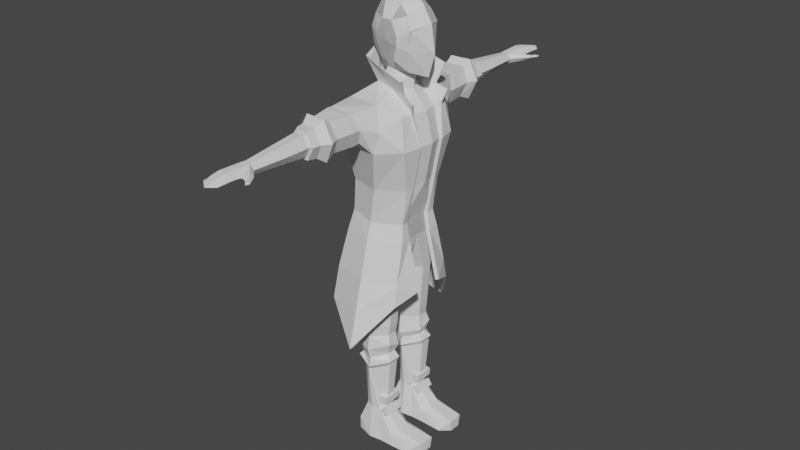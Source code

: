# Source: Protag-in-prog.blend  (saved by Blender 3.3.6; exported with 4.5.12 LTS)
import bpy
from mathutils import Matrix  # noqa: F401  (used for matrix-valued properties, if any)

bpy.ops.wm.read_factory_settings(use_empty=True)
scene = bpy.context.scene
scene.name = 'Scene'

# ---- collections
col_collection = bpy.data.collections.new('Collection'); scene.collection.children.link(col_collection)

# ---- materials (node trees are filled in below, after node groups)
mat_material = bpy.data.materials.new('Material')
mat_material.alpha_threshold = 0.0
mat_material.use_transparent_shadow = False
mat_material.roughness = 0.5
mat_material.line_color = (0.0, 0.0, 0.0, 1.0)

# ---- material node trees
mat_material.use_nodes = True; mat_material.node_tree.nodes.clear()
_N = mat_material.node_tree.nodes; _L = mat_material.node_tree.links
n0 = _N.new('ShaderNodeOutputMaterial'); n0.name = 'Material Output'; n0.location = (300, 300)
n1 = _N.new('ShaderNodeBsdfPrincipled'); n1.name = 'Principled BSDF'; n1.location = (10, 300)
n1.distribution = 'GGX'
n1.subsurface_method = 'RANDOM_WALK_SKIN'
n1.inputs[3].default_value = 1.45
n1.inputs[27].default_value = (0.0, 0.0, 0.0, 1.0)
n1.inputs[28].default_value = 1.0
_L.new(n1.outputs[0], n0.inputs[0])
n0.is_active_output = True

# ---- world
world_world = bpy.data.worlds.new('World'); scene.world = world_world
world_world.use_nodes = True; world_world.node_tree.nodes.clear()
_N = world_world.node_tree.nodes; _L = world_world.node_tree.links
n0 = _N.new('ShaderNodeOutputWorld'); n0.name = 'World Output'; n0.location = (300, 300)
n1 = _N.new('ShaderNodeBackground'); n1.name = 'Background'; n1.location = (10, 300)
n1.inputs[0].default_value = (0.05088, 0.05088, 0.05088, 1.0)
_L.new(n1.outputs[0], n0.inputs[0])
n0.is_active_output = True
world_world.color = (0.05088, 0.05088, 0.05088)
world_world.use_sun_shadow = False
world_world.sun_shadow_jitter_overblur = 0.0

# ---- meshes
me_cube = bpy.data.meshes.new('Cube')
me_cube.from_pydata([(0.6156, 0.799, 1.272), (0.4608, 0.5671, -1.744), (0.6156, -0.799, 1.272), (0.4608, -0.5671, -1.744), (-0.6763, 1.003, 1.512), (-0.8319, 0.757, -1.648), (-0.6763, -1.003, 1.512), (-0.8319, -0.757, -1.648), (-0.9318, 0.0, -1.648), (0.7985, 0.0, 1.272), (-0.8415, 0.0, 1.512), (0.4608, 0.0, -1.744), (0.7688, 0.8786, 0.456), (0.6011, 0.5687, -0.7189), (-0.7817, -0.7508, -0.7511), (-0.8385, -1.132, 0.4574), (0.7688, -0.8786, 0.456), (0.6011, -0.5687, -0.7189), (-0.8385, 1.132, 0.4574), (-0.7817, 0.7508, -0.7511), (1.008, 0.0, 0.4574), (0.7876, 0.0, -0.6434), (-1.004, 0.0, 0.4574), (-0.876, 0.0, -0.6589), (-0.1931, 0.9253, -1.744), (0.1979, -1.194, 1.558), (-0.1931, -0.9253, -1.744), (0.1979, 1.194, 1.558), (-0.03298, 0.9695, -0.7365), (0.2399, 1.328, 0.4521), (-0.03298, -0.9695, -0.7365), (0.2399, -1.328, 0.4521), (-0.01384, -1.604, 0.8049), (-0.03347, -1.901, 1.464), (-0.5793, -1.837, 1.501), (-0.5424, -1.618, 0.8062), (-0.5424, 1.618, 0.8062), (-0.5793, 1.837, 1.501), (-0.03347, 1.901, 1.464), (-0.01384, 1.604, 0.8049), (0.07815, 1.754, 1.137), (0.3355, 1.265, 0.9682), (-0.8385, 1.067, 1.009), (-0.6552, 1.731, 1.166), (-0.3766, 3.282, 0.8787), (-0.5983, 3.243, 1.166), (-0.4183, 3.206, 1.434), (-0.1699, 3.269, 1.426), (-0.007908, 3.289, 1.152), (-0.1623, 3.263, 0.8738), (-0.4018, 4.978, 0.9692), (-0.5564, 4.962, 1.129), (-0.4149, 4.973, 1.253), (-0.2376, 4.964, 1.247), (-0.1218, 4.956, 1.113), (-0.2284, 4.953, 0.9648), (-0.6151, 2.943, 1.163), (-0.3985, 2.953, 0.8508), (-0.4382, 2.928, 1.448), (-0.1294, 2.961, 1.444), (0.01203, 2.958, 1.148), (-0.1185, 2.935, 0.845), (-0.6046, 4.074, 1.151), (-0.4018, 4.122, 0.9199), (-0.4358, 4.029, 1.355), (-0.1945, 4.161, 1.348), (-0.03733, 4.13, 1.135), (-0.1866, 4.099, 0.9153), (-0.3903, 3.481, 0.8785), (-0.6125, 3.438, 1.163), (-0.4369, 3.398, 1.426), (-0.1636, 3.482, 1.419), (0.0004302, 3.489, 1.148), (-0.1603, 3.461, 0.8734), (-0.5332, 1.863, 0.8), (-0.6606, 1.951, 1.166), (-0.5721, 2.032, 1.507), (-0.04814, 2.091, 1.476), (0.07132, 1.973, 1.139), (-0.03006, 1.849, 0.7976), (-1.064, 0.0, -2.252), (-0.953, -0.8886, -2.252), (-0.19, 1.086, -2.252), (-0.953, 0.8886, -2.252), (-0.19, -1.086, -2.252), (0.5348, -0.6657, -2.252), (0.5348, 0.0, -2.252), (0.5348, 0.6657, -2.252), (-0.2434, 0.0, -2.917), (-0.1535, 1.22, -3.486), (-0.7573, 1.004, -3.3), (0.3762, 0.4699, -3.486), (0.3762, 0.7814, -3.486), (-0.8206, 0.4699, -3.3), (-0.1954, 0.1157, -3.504), (-0.1493, 1.229, -4.703), (-0.5875, 1.014, -4.703), (0.2561, 0.4842, -4.849), (0.2561, 0.7931, -4.849), (-0.6503, 0.4842, -4.849), (-0.1908, 0.133, -4.867), (-0.151, 1.18, -5.123), (-0.5477, 0.986, -5.123), (0.2159, 0.5063, -5.135), (0.2159, 0.7859, -5.135), (-0.6045, 0.5063, -5.135), (-0.1886, 0.1884, -5.151), (-0.1446, 1.253, -5.517), (-0.623, 1.05, -5.487), (0.2974, 0.4711, -5.547), (0.2974, 0.8708, -5.393), (-0.6915, 0.4711, -5.654), (-0.1899, 0.1229, -5.657), (-0.2221, 1.137, -6.201), (-0.6256, 0.7726, -6.059), (0.2845, 0.5746, -6.062), (0.2696, 0.8307, -6.058), (-0.6238, 0.6431, -6.06), (-0.2085, 0.2772, -6.197), (-0.6321, 1.042, -5.935), (-0.1409, 1.204, -6.081), (0.3414, 0.8872, -5.902), (-0.6959, 0.5033, -5.935), (-0.183, 0.1907, -6.104), (0.3414, 0.5033, -5.902), (-0.1486, 1.161, -5.841), (-0.5737, 0.5293, -5.841), (0.195, 0.5293, -5.734), (-0.5204, 0.9791, -5.841), (0.195, 0.7915, -5.734), (-0.1838, 0.2313, -5.856), (-0.08372, -0.5268, 2.562), (-0.08429, -0.6139, 3.596), (-0.08372, 0.5268, 2.562), (-0.08429, 0.6139, 3.596), (0.1865, -0.5245, 2.562), (0.1865, -0.6143, 3.595), (0.1865, 0.5245, 2.562), (0.1865, 0.6143, 3.595), (-0.283, 0.3812, 2.465), (-0.4894, 0.0, 2.381), (-0.283, -0.3812, 2.465), (-0.4608, -0.4183, 3.624), (-0.5981, 0.0, 3.86), (-0.4608, 0.4183, 3.624), (0.4829, -0.3059, 2.267), (0.8496, 0.0, 2.144), (0.4829, 0.3059, 2.267), (0.5548, 0.4423, 3.716), (0.6588, 0.0, 3.951), (0.5548, -0.4423, 3.716), (-0.2371, -0.643, 2.97), (-0.2483, -0.6384, 3.211), (-0.2483, 0.6384, 3.211), (-0.2371, 0.643, 2.97), (0.3487, 0.6245, 3.224), (0.3393, 0.6222, 2.97), (0.3487, -0.6245, 3.224), (0.3393, -0.6222, 2.97), (0.6895, 0.5294, 3.392), (0.5795, 0.4999, 2.867), (0.9273, 0.0197, 3.498), (1.039, 0.0, 2.764), (0.6895, -0.49, 3.392), (0.5795, -0.4999, 2.867), (-0.6031, -0.4039, 3.252), (-0.5397, -0.3998, 2.826), (-0.8012, 0.0, 3.388), (-0.7285, 0.0, 2.757), (-0.6031, 0.4039, 3.252), (-0.5397, 0.3998, 2.826), (-0.1645, 0.4014, 3.97), (0.3054, 0.4013, 3.956), (-0.2088, 0.0, 4.126), (0.3076, 0.0, 4.125), (-0.1645, -0.4014, 3.97), (0.3054, -0.4013, 3.956), (0.06314, 0.3507, 2.282), (-0.1881, 0.2994, 2.289), (0.4059, 0.0, 2.142), (-0.4307, 0.0, 2.073), (0.06314, -0.3507, 2.282), (-0.1881, -0.2994, 2.289), (0.05114, -0.6673, 3.097), (0.05114, 0.6673, 3.097), (0.1185, 0.4627, 1.852), (-0.29, 0.4431, 1.847), (0.396, 0.0, 1.751), (-0.5727, 0.0, 1.713), (0.1185, -0.4627, 1.852), (-0.29, -0.4431, 1.847)], [], [(41, 40, 38, 27), (22, 42, 18), (8, 5, 83, 80), (20, 9, 2, 16), (29, 41, 12), (12, 0, 9, 20), (1, 11, 86, 87), (7, 14, 23, 8), (14, 15, 22, 23), (1, 13, 21, 11), (13, 12, 20, 21), (24, 28, 13, 1), (28, 29, 12, 13), (11, 21, 17, 3), (21, 20, 16, 17), (8, 23, 19, 5), (23, 22, 18, 19), (26, 30, 14, 7), (30, 31, 15, 14), (17, 16, 31, 30), (3, 17, 30, 26), (19, 18, 29, 28), (5, 19, 28, 24), (7, 8, 80, 81), (24, 1, 87, 82), (6, 34, 33, 25), (31, 32, 35, 15), (50, 51, 52, 53, 54, 55), (4, 37, 43, 42), (27, 38, 37, 4), (29, 39, 40, 41), (18, 36, 39, 29), (42, 43, 36, 18), (12, 41, 0), (0, 41, 27), (42, 22, 10), (10, 4, 42), (56, 45, 44, 57), (58, 46, 45, 56), (59, 47, 46, 58), (60, 48, 47, 59), (61, 49, 48, 60), (57, 44, 49, 61), (62, 51, 50, 63), (64, 52, 51, 62), (65, 53, 52, 64), (66, 54, 53, 65), (67, 55, 54, 66), (63, 50, 55, 67), (74, 57, 61, 79), (79, 61, 60, 78), (78, 60, 59, 77), (77, 59, 58, 76), (76, 58, 56, 75), (75, 56, 57, 74), (68, 63, 67, 73), (73, 67, 66, 72), (72, 66, 65, 71), (71, 65, 64, 70), (70, 64, 62, 69), (69, 62, 63, 68), (45, 69, 68, 44), (46, 70, 69, 45), (47, 71, 70, 46), (48, 72, 71, 47), (49, 73, 72, 48), (44, 68, 73, 49), (43, 75, 74, 36), (37, 76, 75, 43), (38, 77, 76, 37), (40, 78, 77, 38), (39, 79, 78, 40), (36, 74, 79, 39), (86, 88, 94, 91), (80, 83, 90, 93), (5, 24, 82, 83), (3, 26, 84, 85), (11, 3, 85, 86), (26, 7, 81, 84), (88, 80, 93, 94), (83, 82, 89, 90), (92, 91, 97, 98), (94, 93, 99, 100), (91, 94, 100, 97), (90, 89, 95, 96), (82, 87, 92, 89), (87, 86, 91, 92), (97, 100, 106, 103), (96, 95, 101, 102), (99, 96, 102, 105), (95, 98, 104, 101), (89, 92, 98, 95), (93, 90, 96, 99), (101, 104, 110, 107), (104, 103, 109, 110), (106, 105, 111, 112), (103, 106, 112, 109), (100, 99, 105, 106), (98, 97, 103, 104), (124, 123, 118, 115), (119, 120, 113, 114), (122, 119, 114, 117), (120, 121, 116, 113), (105, 102, 108, 111), (102, 101, 107, 108), (113, 116, 118), (114, 118, 117), (118, 114, 113), (118, 116, 115), (123, 122, 117, 118), (121, 124, 115, 116), (129, 127, 124, 121), (130, 126, 122, 123), (125, 129, 121, 120), (126, 128, 119, 122), (128, 125, 120, 119), (127, 130, 123, 124), (109, 112, 130, 127), (108, 107, 125, 128), (111, 108, 128, 126), (107, 110, 129, 125), (112, 111, 126, 130), (110, 109, 127, 129), (169, 144, 134, 153), (184, 138, 155), (163, 150, 136, 157), (183, 132, 152), (181, 145, 135), (175, 142, 132), (134, 144, 171), (171, 144, 143, 173), (173, 143, 142, 175), (137, 147, 177), (177, 147, 146, 179), (179, 146, 145, 181), (155, 138, 148, 159), (159, 148, 149, 161), (161, 149, 150, 163), (152, 132, 142, 165), (165, 142, 143, 167), (167, 143, 144, 169), (140, 168, 170, 139), (168, 167, 169, 170), (141, 166, 168, 140), (166, 165, 167, 168), (131, 151, 166, 141), (151, 152, 165, 166), (146, 162, 164, 145), (162, 161, 163, 164), (147, 160, 162, 146), (160, 159, 161, 162), (137, 156, 160, 147), (156, 155, 159, 160), (131, 183, 151), (183, 152, 151), (145, 164, 158, 135), (164, 163, 157, 158), (137, 184, 156), (184, 155, 156), (139, 170, 154, 133), (170, 169, 153, 154), (154, 153, 184), (133, 154, 184), (133, 184, 137), (158, 157, 183), (135, 158, 183), (135, 183, 131), (140, 180, 182, 141), (182, 180, 188, 190), (139, 178, 180, 140), (180, 178, 186, 188), (133, 178, 139), (133, 137, 177, 178), (149, 174, 176, 150), (174, 173, 175, 176), (148, 172, 174, 149), (172, 171, 173, 174), (138, 172, 148), (138, 134, 171, 172), (150, 176, 136), (176, 175, 132, 136), (141, 182, 131), (182, 181, 135, 131), (157, 136, 183), (183, 136, 132), (153, 134, 184), (184, 134, 138), (188, 186, 4, 10), (177, 179, 187, 185), (181, 182, 190, 189), (179, 181, 189, 187), (178, 177, 185, 186), (185, 187, 9, 0), (187, 189, 2, 9), (189, 25, 2), (6, 190, 188, 10), (25, 189, 190, 6), (186, 185, 27, 4), (27, 185, 0)])
_uv = me_cube.uv_layers.new(name='UVMap')
_uv.uv.foreach_set('vector', [0.5806, 0.375, 0.5836, 0.375, 0.625, 0.375, 0.625, 0.375, 0.5417, 0.125, 0.5834, 0.25, 0.5417, 0.25, 0.375, 0.125, 0.375, 0.25, 0.375, 0.25, 0.375, 0.125, 0.5417, 0.625, 0.625, 0.625, 0.625, 0.75, 0.5417, 0.75, 0.5417, 0.375, 0.5806, 0.375, 0.5417, 0.5, 0.5417, 0.5, 0.625, 0.5, 0.625, 0.625, 0.5417, 0.625, 0.375, 0.5, 0.375, 0.625, 0.375, 0.625, 0.375, 0.5, 0.375, 0.0, 0.4583, 0.0, 0.4583, 0.125, 0.375, 0.125, 0.4583, 0.0, 0.5417, 0.0, 0.5417, 0.125, 0.4583, 0.125, 0.375, 0.5, 0.4583, 0.5, 0.4583, 0.625, 0.375, 0.625, 0.4583, 0.5, 0.5417, 0.5, 0.5417, 0.625, 0.4583, 0.625, 0.375, 0.375, 0.4583, 0.375, 0.4583, 0.5, 0.375, 0.5, 0.4583, 0.375, 0.5417, 0.375, 0.5417, 0.5, 0.4583, 0.5, 0.375, 0.625, 0.4583, 0.625, 0.4583, 0.75, 0.375, 0.75, 0.4583, 0.625, 0.5417, 0.625, 0.5417, 0.75, 0.4583, 0.75, 0.375, 0.125, 0.4583, 0.125, 0.4583, 0.25, 0.375, 0.25, 0.4583, 0.125, 0.5417, 0.125, 0.5417, 0.25, 0.4583, 0.25, 0.375, 0.875, 0.4583, 0.875, 0.4583, 1.0, 0.375, 1.0, 0.4583, 0.875, 0.5417, 0.875, 0.5417, 1.0, 0.4583, 1.0, 0.4583, 0.75, 0.5417, 0.75, 0.5417, 0.875, 0.4583, 0.875, 0.375, 0.75, 0.4583, 0.75, 0.4583, 0.875, 0.375, 0.875, 0.4583, 0.25, 0.5417, 0.25, 0.5417, 0.375, 0.4583, 0.375, 0.375, 0.25, 0.4583, 0.25, 0.4583, 0.375, 0.375, 0.375, 0.375, 0.0, 0.375, 0.125, 0.375, 0.125, 0.375, 0.0, 0.375, 0.375, 0.375, 0.5, 0.375, 0.5, 0.375, 0.375, 0.625, 1.0, 0.625, 1.0, 0.625, 0.875, 0.625, 0.875, 0.5417, 0.875, 0.5417, 0.875, 0.5417, 1.0, 0.5417, 1.0, 0.5417, 0.25, 0.5848, 0.25, 0.625, 0.25, 0.625, 0.375, 0.5836, 0.375, 0.5417, 0.375, 0.625, 0.25, 0.625, 0.25, 0.5848, 0.25, 0.5834, 0.25, 0.625, 0.375, 0.625, 0.375, 0.625, 0.25, 0.625, 0.25, 0.5417, 0.375, 0.5417, 0.375, 0.5836, 0.375, 0.5806, 0.375, 0.5417, 0.25, 0.5417, 0.25, 0.5417, 0.375, 0.5417, 0.375, 0.5834, 0.25, 0.5848, 0.25, 0.5417, 0.25, 0.5417, 0.25, 0.5417, 0.5, 0.5806, 0.375, 0.625, 0.5, 0.625, 0.5, 0.5806, 0.375, 0.625, 0.375, 0.5834, 0.25, 0.5417, 0.125, 0.625, 0.125, 0.625, 0.125, 0.625, 0.25, 0.5834, 0.25, 0.5848, 0.25, 0.5848, 0.25, 0.5417, 0.25, 0.5417, 0.25, 0.625, 0.25, 0.625, 0.25, 0.5848, 0.25, 0.5848, 0.25, 0.625, 0.375, 0.625, 0.375, 0.625, 0.25, 0.625, 0.25, 0.5836, 0.375, 0.5836, 0.375, 0.625, 0.375, 0.625, 0.375, 0.5417, 0.375, 0.5417, 0.375, 0.5836, 0.375, 0.5836, 0.375, 0.5417, 0.25, 0.5417, 0.25, 0.5417, 0.375, 0.5417, 0.375, 0.5848, 0.25, 0.5848, 0.25, 0.5417, 0.25, 0.5417, 0.25, 0.625, 0.25, 0.625, 0.25, 0.5848, 0.25, 0.5848, 0.25, 0.625, 0.375, 0.625, 0.375, 0.625, 0.25, 0.625, 0.25, 0.5836, 0.375, 0.5836, 0.375, 0.625, 0.375, 0.625, 0.375, 0.5417, 0.375, 0.5417, 0.375, 0.5836, 0.375, 0.5836, 0.375, 0.5417, 0.25, 0.5417, 0.25, 0.5417, 0.375, 0.5417, 0.375, 0.5417, 0.25, 0.5417, 0.25, 0.5417, 0.375, 0.5417, 0.375, 0.5417, 0.375, 0.5417, 0.375, 0.5836, 0.375, 0.5836, 0.375, 0.5836, 0.375, 0.5836, 0.375, 0.625, 0.375, 0.625, 0.375, 0.625, 0.375, 0.625, 0.375, 0.625, 0.25, 0.625, 0.25, 0.625, 0.25, 0.625, 0.25, 0.5848, 0.25, 0.5848, 0.25, 0.5848, 0.25, 0.5848, 0.25, 0.5417, 0.25, 0.5417, 0.25, 0.5417, 0.25, 0.5417, 0.25, 0.5417, 0.375, 0.5417, 0.375, 0.5417, 0.375, 0.5417, 0.375, 0.5836, 0.375, 0.5836, 0.375, 0.5836, 0.375, 0.5836, 0.375, 0.625, 0.375, 0.625, 0.375, 0.625, 0.375, 0.625, 0.375, 0.625, 0.25, 0.625, 0.25, 0.625, 0.25, 0.625, 0.25, 0.5848, 0.25, 0.5848, 0.25, 0.5848, 0.25, 0.5848, 0.25, 0.5417, 0.25, 0.5417, 0.25, 0.5848, 0.25, 0.5848, 0.25, 0.5417, 0.25, 0.5417, 0.25, 0.625, 0.25, 0.625, 0.25, 0.5848, 0.25, 0.5848, 0.25, 0.625, 0.375, 0.625, 0.375, 0.625, 0.25, 0.625, 0.25, 0.5836, 0.375, 0.5836, 0.375, 0.625, 0.375, 0.625, 0.375, 0.5417, 0.375, 0.5417, 0.375, 0.5836, 0.375, 0.5836, 0.375, 0.5417, 0.25, 0.5417, 0.25, 0.5417, 0.375, 0.5417, 0.375, 0.5848, 0.25, 0.5848, 0.25, 0.5417, 0.25, 0.5417, 0.25, 0.625, 0.25, 0.625, 0.25, 0.5848, 0.25, 0.5848, 0.25, 0.625, 0.375, 0.625, 0.375, 0.625, 0.25, 0.625, 0.25, 0.5836, 0.375, 0.5836, 0.375, 0.625, 0.375, 0.625, 0.375, 0.5417, 0.375, 0.5417, 0.375, 0.5836, 0.375, 0.5836, 0.375, 0.5417, 0.25, 0.5417, 0.25, 0.5417, 0.375, 0.5417, 0.375, 0.375, 0.625, 0.25, 0.625, 0.25, 0.625, 0.375, 0.625, 0.375, 0.125, 0.375, 0.25, 0.375, 0.25, 0.375, 0.125, 0.375, 0.25, 0.375, 0.375, 0.375, 0.375, 0.375, 0.25, 0.375, 0.75, 0.375, 0.875, 0.375, 0.875, 0.375, 0.75, 0.375, 0.625, 0.375, 0.75, 0.375, 0.75, 0.375, 0.625, 0.375, 0.875, 0.375, 1.0, 0.375, 1.0, 0.375, 0.875, 0.25, 0.625, 0.125, 0.625, 0.125, 0.625, 0.25, 0.625, 0.375, 0.25, 0.375, 0.375, 0.375, 0.375, 0.375, 0.25, 0.375, 0.5, 0.375, 0.625, 0.375, 0.625, 0.375, 0.5, 0.25, 0.625, 0.125, 0.625, 0.125, 0.625, 0.25, 0.625, 0.375, 0.625, 0.25, 0.625, 0.25, 0.625, 0.375, 0.625, 0.375, 0.25, 0.375, 0.375, 0.375, 0.375, 0.375, 0.25, 0.375, 0.375, 0.375, 0.5, 0.375, 0.5, 0.375, 0.375, 0.375, 0.5, 0.375, 0.625, 0.375, 0.625, 0.375, 0.5, 0.375, 0.625, 0.25, 0.625, 0.25, 0.625, 0.375, 0.625, 0.375, 0.25, 0.375, 0.375, 0.375, 0.375, 0.375, 0.25, 0.375, 0.125, 0.375, 0.25, 0.375, 0.25, 0.375, 0.125, 0.375, 0.375, 0.375, 0.5, 0.375, 0.5, 0.375, 0.375, 0.375, 0.375, 0.375, 0.5, 0.375, 0.5, 0.375, 0.375, 0.375, 0.125, 0.375, 0.25, 0.375, 0.25, 0.375, 0.125, 0.375, 0.375, 0.375, 0.5, 0.375, 0.5, 0.375, 0.375, 0.375, 0.5, 0.375, 0.625, 0.375, 0.625, 0.375, 0.5, 0.25, 0.625, 0.125, 0.625, 0.125, 0.625, 0.25, 0.625, 0.375, 0.625, 0.25, 0.625, 0.25, 0.625, 0.375, 0.625, 0.25, 0.625, 0.125, 0.625, 0.125, 0.625, 0.25, 0.625, 0.375, 0.5, 0.375, 0.625, 0.375, 0.625, 0.375, 0.5, 0.375, 0.625, 0.25, 0.625, 0.25, 0.625, 0.375, 0.625, 0.375, 0.25, 0.375, 0.375, 0.375, 0.375, 0.375, 0.25, 0.375, 0.125, 0.375, 0.25, 0.375, 0.25, 0.375, 0.125, 0.375, 0.375, 0.375, 0.5, 0.375, 0.5, 0.375, 0.375, 0.375, 0.125, 0.375, 0.25, 0.375, 0.25, 0.375, 0.125, 0.375, 0.25, 0.375, 0.375, 0.375, 0.375, 0.375, 0.25, 0.25, 0.5, 0.375, 0.5, 0.25, 0.625, 0.125, 0.5, 0.25, 0.625, 0.125, 0.625, 0.25, 0.625, 0.125, 0.5, 0.25, 0.5, 0.25, 0.625, 0.375, 0.5, 0.375, 0.625, 0.25, 0.625, 0.125, 0.625, 0.125, 0.625, 0.25, 0.625, 0.375, 0.5, 0.375, 0.625, 0.375, 0.625, 0.375, 0.5, 0.375, 0.5, 0.375, 0.625, 0.375, 0.625, 0.375, 0.5, 0.25, 0.625, 0.125, 0.625, 0.125, 0.625, 0.25, 0.625, 0.375, 0.375, 0.375, 0.5, 0.375, 0.5, 0.375, 0.375, 0.375, 0.125, 0.375, 0.25, 0.375, 0.25, 0.375, 0.125, 0.375, 0.25, 0.375, 0.375, 0.375, 0.375, 0.375, 0.25, 0.375, 0.625, 0.25, 0.625, 0.25, 0.625, 0.375, 0.625, 0.375, 0.625, 0.25, 0.625, 0.25, 0.625, 0.375, 0.625, 0.375, 0.25, 0.375, 0.375, 0.375, 0.375, 0.375, 0.25, 0.375, 0.125, 0.375, 0.25, 0.375, 0.25, 0.375, 0.125, 0.375, 0.375, 0.375, 0.5, 0.375, 0.5, 0.375, 0.375, 0.25, 0.625, 0.125, 0.625, 0.125, 0.625, 0.25, 0.625, 0.375, 0.5, 0.375, 0.625, 0.375, 0.625, 0.375, 0.5, 0.5417, 0.1875, 0.625, 0.1875, 0.625, 0.25, 0.5417, 0.25, 0.5417, 0.4167, 0.625, 0.5, 0.5417, 0.5, 0.5417, 0.6875, 0.625, 0.6875, 0.625, 0.75, 0.5417, 0.75, 0.5417, 0.9167, 0.625, 1.0, 0.5417, 1.0, 0.2917, 0.6875, 0.375, 0.6875, 0.2917, 0.75, 0.7917, 0.6875, 0.875, 0.6875, 0.7917, 0.75, 0.875, 0.5, 0.875, 0.5625, 0.7917, 0.5625, 0.7917, 0.5625, 0.875, 0.5625, 0.875, 0.625, 0.7917, 0.625, 0.7917, 0.625, 0.875, 0.625, 0.875, 0.6875, 0.7917, 0.6875, 0.375, 0.5, 0.375, 0.5625, 0.2917, 0.5625, 0.2917, 0.5625, 0.375, 0.5625, 0.375, 0.625, 0.2917, 0.625, 0.2917, 0.625, 0.375, 0.625, 0.375, 0.6875, 0.2917, 0.6875, 0.5417, 0.5, 0.625, 0.5, 0.625, 0.5625, 0.5417, 0.5625, 0.5417, 0.5625, 0.625, 0.5625, 0.625, 0.625, 0.5417, 0.625, 0.5417, 0.625, 0.625, 0.625, 0.625, 0.6875, 0.5417, 0.6875, 0.5417, 0.0, 0.625, 0.0, 0.625, 0.0625, 0.5417, 0.0625, 0.5417, 0.0625, 0.625, 0.0625, 0.625, 0.125, 0.5417, 0.125, 0.5417, 0.125, 0.625, 0.125, 0.625, 0.1875, 0.5417, 0.1875, 0.375, 0.125, 0.4583, 0.125, 0.4583, 0.1875, 0.375, 0.1875, 0.4583, 0.125, 0.5417, 0.125, 0.5417, 0.1875, 0.4583, 0.1875, 0.375, 0.0625, 0.4583, 0.0625, 0.4583, 0.125, 0.375, 0.125, 0.4583, 0.0625, 0.5417, 0.0625, 0.5417, 0.125, 0.4583, 0.125, 0.375, 0.0, 0.4583, 0.0, 0.4583, 0.0625, 0.375, 0.0625, 0.4583, 0.0, 0.5417, 0.0, 0.5417, 0.0625, 0.4583, 0.0625, 0.375, 0.625, 0.4583, 0.625, 0.4583, 0.6875, 0.375, 0.6875, 0.4583, 0.625, 0.5417, 0.625, 0.5417, 0.6875, 0.4583, 0.6875, 0.375, 0.5625, 0.4583, 0.5625, 0.4583, 0.625, 0.375, 0.625, 0.4583, 0.5625, 0.5417, 0.5625, 0.5417, 0.625, 0.4583, 0.625, 0.375, 0.5, 0.4583, 0.5, 0.4583, 0.5625, 0.375, 0.5625, 0.4583, 0.5, 0.5417, 0.5, 0.5417, 0.5625, 0.4583, 0.5625, 0.375, 0.9167, 0.4583, 0.9167, 0.4583, 1.0, 0.5417, 0.9167, 0.5417, 1.0, 0.4583, 1.0, 0.375, 0.6875, 0.4583, 0.6875, 0.4583, 0.75, 0.375, 0.75, 0.4583, 0.6875, 0.5417, 0.6875, 0.5417, 0.75, 0.4583, 0.75, 0.375, 0.4167, 0.4583, 0.4167, 0.4583, 0.5, 0.5417, 0.4167, 0.5417, 0.5, 0.4583, 0.5, 0.375, 0.1875, 0.4583, 0.1875, 0.4583, 0.25, 0.375, 0.25, 0.4583, 0.1875, 0.5417, 0.1875, 0.5417, 0.25, 0.4583, 0.25, 0.4583, 0.25, 0.5417, 0.25, 0.4583, 0.3333, 0.375, 0.25, 0.4583, 0.25, 0.4583, 0.3333, 0.375, 0.3333, 0.4583, 0.4167, 0.375, 0.4167, 0.4583, 0.75, 0.5417, 0.75, 0.4583, 0.8333, 0.375, 0.75, 0.4583, 0.75, 0.4583, 0.8333, 0.375, 0.8333, 0.4583, 0.9167, 0.375, 0.9167, 0.125, 0.625, 0.2083, 0.625, 0.2083, 0.6875, 0.125, 0.6875, 0.2083, 0.6875, 0.2083, 0.625, 0.2083, 0.625, 0.2083, 0.6875, 0.125, 0.5625, 0.2083, 0.5625, 0.2083, 0.625, 0.125, 0.625, 0.2083, 0.625, 0.2083, 0.5625, 0.2083, 0.5625, 0.2083, 0.625, 0.2083, 0.5, 0.2083, 0.5625, 0.125, 0.5625, 0.2083, 0.5, 0.2917, 0.5, 0.2917, 0.5625, 0.2083, 0.5625, 0.625, 0.625, 0.7083, 0.625, 0.7083, 0.6875, 0.625, 0.6875, 0.7083, 0.625, 0.7917, 0.625, 0.7917, 0.6875, 0.7083, 0.6875, 0.625, 0.5625, 0.7083, 0.5625, 0.7083, 0.625, 0.625, 0.625, 0.7083, 0.5625, 0.7917, 0.5625, 0.7917, 0.625, 0.7083, 0.625, 0.7083, 0.5, 0.7083, 0.5625, 0.625, 0.5625, 0.7083, 0.5, 0.7917, 0.5, 0.7917, 0.5625, 0.7083, 0.5625, 0.625, 0.6875, 0.7083, 0.6875, 0.625, 0.75, 0.7083, 0.6875, 0.7917, 0.6875, 0.7917, 0.75, 0.7083, 0.75, 0.125, 0.6875, 0.2083, 0.6875, 0.125, 0.75, 0.2083, 0.6875, 0.2917, 0.6875, 0.2917, 0.75, 0.2083, 0.75, 0.5417, 0.75, 0.625, 0.8333, 0.5417, 0.8333, 0.5417, 0.8333, 0.625, 0.8333, 0.625, 0.9167, 0.5417, 0.25, 0.625, 0.3333, 0.5417, 0.3333, 0.5417, 0.3333, 0.625, 0.3333, 0.625, 0.4167, 0.2083, 0.625, 0.2083, 0.5625, 0.2083, 0.5937, 0.2083, 0.625, 0.2917, 0.5625, 0.2917, 0.625, 0.2917, 0.625, 0.2917, 0.5625, 0.2917, 0.6875, 0.2083, 0.6875, 0.2083, 0.6875, 0.2917, 0.6875, 0.2917, 0.625, 0.2917, 0.6875, 0.2917, 0.6875, 0.2917, 0.625, 0.2083, 0.5625, 0.2917, 0.5625, 0.2917, 0.5625, 0.2083, 0.5625, 0.2917, 0.5625, 0.2917, 0.625, 0.2917, 0.625, 0.2917, 0.5625, 0.2917, 0.625, 0.2917, 0.6875, 0.2917, 0.6875, 0.2917, 0.625, 0.2917, 0.6875, 0.2083, 0.6875, 0.2917, 0.6875, 0.2083, 0.6526, 0.2083, 0.6875, 0.2083, 0.625, 0.2083, 0.625, 0.2083, 0.6875, 0.2917, 0.6875, 0.2083, 0.6875, 0.2083, 0.6526, 0.2083, 0.5625, 0.2917, 0.5625, 0.2083, 0.5625, 0.2083, 0.5937, 0.2083, 0.5625, 0.2917, 0.5625, 0.2917, 0.5625])
me_cube.materials.append(mat_material)
me_cube.use_mirror_vertex_groups = False
me_cube.update()
me_cube_001 = bpy.data.meshes.new('Cube.001')
me_cube_001.from_pydata([(-0.1682, -0.1297, 0.04086), (-0.1875, 0.4098, 0.0121), (0.1895, -0.1309, 0.01859), (0.2535, 0.4009, 0.03465), (0.1108, 0.4097, -0.03034), (-0.07727, 0.4098, -0.03034), (-0.07727, 0.4098, 0.1297), (0.1108, 0.4097, 0.1297), (-0.04661, -0.1297, -0.0973), (0.1011, -0.1297, -0.0973), (0.09261, -0.1297, 0.1058), (-0.05815, -0.1297, 0.1214), (-0.07313, 0.5852, -0.004544), (-0.1833, 0.5165, 0.0121), (-0.07313, 0.5852, 0.1034), (0.2576, 0.5867, 0.03465), (0.1149, 0.664, 0.001648), (0.1149, 0.664, 0.1034), (-0.06785, 0.766, 0.04968), (-0.1781, 0.6728, 0.0121), (0.2629, 0.7576, 0.03465), (0.1202, 0.9132, 0.04968), (0.2711, 0.2584, 0.03097), (0.3642, 0.1129, -0.03447), (0.3904, 0.05862, 0.02519), (0.3493, 0.1142, 0.08597), (0.3145, 0.2441, 0.03368), (0.4679, 0.241, -0.002085), (0.4948, 0.2125, 0.02901), (0.4645, 0.2425, 0.06174), (0.416, 0.2854, 0.0344), (0.5181, 0.3093, -0.0002557), (0.5628, 0.3234, 0.03084), (0.5146, 0.3107, 0.06357), (0.54, 0.4048, 0.03623)], [], [(5, 1, 13, 12), (8, 11, 0), (4, 3, 22, 9), (6, 1, 0, 11), (3, 7, 10, 22), (7, 6, 11, 10), (1, 5, 8, 0), (5, 4, 9, 8), (2, 10, 9), (9, 10, 11, 8), (3, 4, 16, 15), (7, 3, 15, 17), (16, 12, 18, 21), (17, 15, 20, 21), (12, 13, 19, 18), (6, 7, 17, 14), (4, 5, 12, 16), (1, 6, 14, 13), (13, 14, 18, 19), (14, 17, 21, 18), (15, 16, 21, 20), (24, 23, 27, 28), (22, 10, 25, 26), (2, 9, 23, 24), (23, 26, 30, 27), (10, 2, 24, 25), (9, 22, 26, 23), (28, 27, 31, 32), (27, 30, 34, 31), (26, 25, 29, 30), (25, 24, 28, 29), (34, 33, 32), (31, 34, 32), (30, 29, 33, 34), (29, 28, 32, 33)])
_uv = me_cube_001.uv_layers.new(name='UVMap')
_uv.uv.foreach_set('vector', [0.2083, 0.5, 0.125, 0.5, 0.125, 0.5, 0.2083, 0.5, 0.375, 0.9167, 0.625, 0.9167, 0.375, 1.0, 0.2917, 0.5, 0.375, 0.5, 0.375, 0.5573, 0.2917, 0.75, 0.7917, 0.5, 0.875, 0.5, 0.875, 0.75, 0.7917, 0.75, 0.625, 0.5, 0.7083, 0.5, 0.7083, 0.75, 0.625, 0.5573, 0.7083, 0.5, 0.7917, 0.5, 0.7917, 0.75, 0.7083, 0.75, 0.125, 0.5, 0.2083, 0.5, 0.2083, 0.75, 0.125, 0.75, 0.2083, 0.5, 0.2917, 0.5, 0.2917, 0.75, 0.2083, 0.75, 0.625, 0.75, 0.625, 0.8333, 0.375, 0.8333, 0.375, 0.8333, 0.625, 0.8333, 0.625, 0.9167, 0.375, 0.9167, 0.375, 0.5, 0.2917, 0.5, 0.2917, 0.5, 0.375, 0.5, 0.7083, 0.5, 0.625, 0.5, 0.625, 0.5, 0.7083, 0.5, 0.2917, 0.5, 0.2083, 0.5, 0.2083, 0.5, 0.2917, 0.5, 0.7083, 0.5, 0.625, 0.5, 0.625, 0.5, 0.7083, 0.5, 0.2083, 0.5, 0.125, 0.5, 0.125, 0.5, 0.2083, 0.5, 0.7917, 0.5, 0.7083, 0.5, 0.7083, 0.5, 0.7917, 0.5, 0.2917, 0.5, 0.2083, 0.5, 0.2083, 0.5, 0.2917, 0.5, 0.875, 0.5, 0.7917, 0.5, 0.7917, 0.5, 0.875, 0.5, 0.875, 0.5, 0.7917, 0.5, 0.7917, 0.5, 0.875, 0.5, 0.7917, 0.5, 0.7083, 0.5, 0.7083, 0.5, 0.7917, 0.5, 0.375, 0.5, 0.2917, 0.5, 0.2917, 0.5, 0.375, 0.5, 0.625, 0.75, 0.375, 0.8333, 0.375, 0.8333, 0.625, 0.75, 0.625, 0.5573, 0.7083, 0.75, 0.7083, 0.75, 0.625, 0.5573, 0.625, 0.75, 0.375, 0.8333, 0.375, 0.8333, 0.625, 0.75, 0.2917, 0.75, 0.375, 0.5573, 0.375, 0.5573, 0.2917, 0.75, 0.625, 0.8333, 0.625, 0.75, 0.625, 0.75, 0.625, 0.8333, 0.2917, 0.75, 0.375, 0.5573, 0.375, 0.5573, 0.2917, 0.75, 0.625, 0.75, 0.375, 0.8333, 0.375, 0.8333, 0.625, 0.75, 0.2917, 0.75, 0.375, 0.5573, 0.375, 0.5573, 0.2917, 0.75, 0.625, 0.5573, 0.7083, 0.75, 0.7083, 0.75, 0.625, 0.5573, 0.625, 0.8333, 0.625, 0.75, 0.625, 0.75, 0.625, 0.8333, 0.625, 0.5573, 0.7083, 0.75, 0.625, 0.75, 0.2917, 0.75, 0.375, 0.5573, 0.375, 0.75, 0.625, 0.5573, 0.7083, 0.75, 0.7083, 0.75, 0.625, 0.5573, 0.625, 0.8333, 0.625, 0.75, 0.625, 0.75, 0.625, 0.8333])
me_cube_001.update()
me_cube_002 = bpy.data.meshes.new('Cube.002')
me_cube_002.from_pydata([(-0.6781, -0.3872, 0.3852), (-0.45, -0.2619, 1.0), (-0.6781, 0.3872, 0.3852), (-0.45, 0.2619, 1.0), (0.2329, -0.4785, -0.04546), (0.03809, -0.3068, 1.0), (0.2329, 0.4785, -0.04546), (0.03809, 0.3068, 1.0), (-0.8179, 0.09054, 0.3852), (-0.8179, -0.09054, 0.3852), (-0.5651, -0.06125, 1.0), (-0.5651, 0.06125, 1.0), (0.3408, -0.1776, -0.04546), (0.3408, 0.1776, -0.04546), (0.2129, 0.1202, 1.0), (0.2129, -0.1202, 1.0), (-0.1689, 0.5329, -0.04546), (-0.2065, 0.3605, 1.0), (-0.1689, -0.5329, -0.04546), (-0.2065, -0.3605, 1.0), (-0.1689, 0.1776, -0.04546), (-0.1689, -0.1776, -0.04546), (0.5609, 0.405, 0.328), (0.7018, 0.4785, -0.04546), (0.7018, 0.1776, -0.04546), (0.7018, -0.1948, 0.4773), (0.5609, -0.4083, 0.328), (0.7018, -0.4785, -0.04546), (0.7018, -0.1776, -0.04546), (0.7018, 0.1987, 0.4773), (1.038, 0.3407, 0.2797), (1.2, 0.4529, -0.04546), (1.646, 0.108, -0.04546), (1.655, -0.3028, 0.3058), (1.175, -0.3973, 0.2797), (1.337, -0.5084, -0.04546), (1.646, -0.2472, -0.04546), (1.623, 0.2131, 0.3058), (-0.815, -0.09054, -0.02698), (-0.6752, -0.3872, -0.02698), (-0.6752, 0.3872, -0.02698), (-0.815, 0.09054, -0.02698), (-0.2104, -0.4932, 2.471), (-0.2104, 0.4932, 2.471), (-0.7008, -0.08379, 2.654), (-0.7008, 0.08379, 2.654), (0.3635, 0.1644, 2.654), (0.3635, -0.1644, 2.654), (-0.2104, 0.1644, 2.39), (-0.2104, -0.1644, 2.39), (0.1905, -0.3093, 0.7364), (0.05867, -0.3093, 0.9397), (0.1905, 0.3074, 0.7364), (0.05867, 0.3074, 0.9397), (0.3938, -0.3093, 0.8682), (0.262, -0.3093, 1.072), (0.3938, 0.3074, 0.8682), (0.262, 0.3074, 1.072), (-0.1095, -0.3093, 1.266), (-0.08868, -0.3093, 1.507), (-0.1095, 0.3074, 1.266), (-0.08868, 0.3074, 1.507), (0.2979, -0.3093, 1.231), (0.3187, -0.3093, 1.472), (0.2979, 0.3074, 1.231), (0.3187, 0.3074, 1.472)], [], [(8, 11, 3, 2), (16, 17, 7, 6), (13, 6, 23, 24), (18, 19, 1, 0), (21, 12, 4, 18), (7, 17, 43), (11, 10, 44, 45), (5, 15, 47, 42), (16, 6, 13, 20), (20, 13, 12, 21), (7, 14, 29, 22), (5, 4, 27, 26), (0, 1, 10, 9), (9, 10, 11, 8), (8, 2, 40, 41), (14, 7, 43, 46), (1, 19, 42), (10, 1, 42, 44), (4, 5, 19, 18), (2, 3, 17, 16), (23, 22, 30, 31), (25, 34, 33), (27, 28, 36, 35), (4, 12, 28, 27), (14, 15, 25, 29), (15, 5, 26, 25), (12, 13, 24, 28), (6, 7, 22, 23), (36, 33, 35), (31, 37, 32), (32, 37, 33, 36), (29, 25, 33, 37), (28, 24, 32, 36), (26, 27, 35, 34), (24, 23, 31, 32), (22, 29, 30), (35, 33, 34), (37, 31, 30), (30, 29, 37), (34, 25, 26), (41, 20, 21, 38), (40, 16, 20, 41), (38, 21, 18, 39), (18, 0, 39), (2, 16, 40), (9, 8, 41, 38), (0, 9, 38, 39), (49, 44, 42), (48, 45, 44, 49), (46, 48, 49, 47), (43, 48, 46), (47, 49, 42), (19, 5, 42), (3, 11, 45, 43), (15, 14, 46, 47), (17, 3, 43), (48, 43, 45), (50, 51, 53, 52), (52, 53, 57, 56), (56, 57, 55, 54), (54, 55, 51, 50), (52, 56, 54, 50), (57, 53, 51, 55), (58, 59, 61, 60), (60, 61, 65, 64), (64, 65, 63, 62), (62, 63, 59, 58), (60, 64, 62, 58), (65, 61, 59, 63)])
_uv = me_cube_002.uv_layers.new(name='UVMap')
_uv.uv.foreach_set('vector', [0.375, 0.1667, 0.625, 0.1667, 0.625, 0.25, 0.375, 0.25, 0.375, 0.375, 0.625, 0.375, 0.625, 0.5, 0.375, 0.5, 0.375, 0.5833, 0.375, 0.5, 0.375, 0.5, 0.375, 0.5833, 0.375, 0.875, 0.625, 0.875, 0.625, 1.0, 0.375, 1.0, 0.25, 0.6667, 0.375, 0.6667, 0.375, 0.75, 0.25, 0.75, 0.625, 0.5, 0.625, 0.375, 0.625, 0.5, 0.625, 0.1667, 0.625, 0.08333, 0.625, 0.08333, 0.625, 0.1667, 0.625, 0.75, 0.625, 0.6667, 0.625, 0.6667, 0.625, 0.75, 0.25, 0.5, 0.375, 0.5, 0.375, 0.5833, 0.25, 0.5833, 0.25, 0.5833, 0.375, 0.5833, 0.375, 0.6667, 0.25, 0.6667, 0.625, 0.5, 0.625, 0.5833, 0.625, 0.5833, 0.625, 0.5, 0.625, 0.75, 0.375, 0.75, 0.375, 0.75, 0.625, 0.75, 0.375, 0.0, 0.625, 0.0, 0.625, 0.08333, 0.375, 0.08333, 0.375, 0.08333, 0.625, 0.08333, 0.625, 0.1667, 0.375, 0.1667, 0.375, 0.1667, 0.375, 0.25, 0.375, 0.25, 0.375, 0.1667, 0.625, 0.5833, 0.625, 0.5, 0.625, 0.5, 0.625, 0.5833, 0.625, 1.0, 0.625, 0.875, 0.625, 1.0, 0.625, 0.08333, 0.625, 0.0, 0.625, 0.0, 0.625, 0.08333, 0.375, 0.75, 0.625, 0.75, 0.625, 0.875, 0.375, 0.875, 0.375, 0.25, 0.625, 0.25, 0.625, 0.375, 0.375, 0.375, 0.375, 0.5, 0.625, 0.5, 0.625, 0.5, 0.375, 0.5, 0.625, 0.6667, 0.625, 0.75, 0.625, 0.6667, 0.375, 0.75, 0.375, 0.6667, 0.375, 0.6667, 0.375, 0.75, 0.375, 0.75, 0.375, 0.6667, 0.375, 0.6667, 0.375, 0.75, 0.625, 0.5833, 0.625, 0.6667, 0.625, 0.6667, 0.625, 0.5833, 0.625, 0.6667, 0.625, 0.75, 0.625, 0.75, 0.625, 0.6667, 0.375, 0.6667, 0.375, 0.5833, 0.375, 0.5833, 0.375, 0.6667, 0.375, 0.5, 0.625, 0.5, 0.625, 0.5, 0.375, 0.5, 0.375, 0.6667, 0.625, 0.6667, 0.375, 0.75, 0.375, 0.5, 0.625, 0.5833, 0.375, 0.5833, 0.375, 0.5833, 0.625, 0.5833, 0.625, 0.6667, 0.375, 0.6667, 0.625, 0.5833, 0.625, 0.6667, 0.625, 0.6667, 0.625, 0.5833, 0.375, 0.6667, 0.375, 0.5833, 0.375, 0.5833, 0.375, 0.6667, 0.625, 0.75, 0.375, 0.75, 0.375, 0.75, 0.625, 0.75, 0.375, 0.5833, 0.375, 0.5, 0.375, 0.5, 0.375, 0.5833, 0.625, 0.5, 0.625, 0.5833, 0.625, 0.5, 0.375, 0.75, 0.625, 0.6667, 0.625, 0.75, 0.625, 0.5833, 0.375, 0.5, 0.625, 0.5, 0.625, 0.5, 0.625, 0.5833, 0.625, 0.5833, 0.625, 0.75, 0.625, 0.6667, 0.625, 0.75, 0.125, 0.5833, 0.25, 0.5833, 0.25, 0.6667, 0.125, 0.6667, 0.125, 0.5, 0.25, 0.5, 0.25, 0.5833, 0.125, 0.5833, 0.125, 0.6667, 0.25, 0.6667, 0.25, 0.75, 0.125, 0.75, 0.375, 0.875, 0.375, 1.0, 0.375, 1.0, 0.375, 0.25, 0.375, 0.375, 0.375, 0.25, 0.375, 0.08333, 0.375, 0.1667, 0.375, 0.1667, 0.375, 0.08333, 0.375, 0.0, 0.375, 0.08333, 0.375, 0.08333, 0.375, 0.0, 0.75, 0.6667, 0.875, 0.6667, 0.875, 0.75, 0.75, 0.5833, 0.875, 0.5833, 0.875, 0.6667, 0.75, 0.6667, 0.625, 0.5833, 0.75, 0.5833, 0.75, 0.6667, 0.625, 0.6667, 0.625, 0.5, 0.75, 0.5833, 0.625, 0.5833, 0.625, 0.6667, 0.75, 0.6667, 0.625, 0.75, 0.625, 0.875, 0.625, 0.75, 0.625, 0.875, 0.625, 0.25, 0.625, 0.1667, 0.625, 0.1667, 0.625, 0.25, 0.625, 0.6667, 0.625, 0.5833, 0.625, 0.5833, 0.625, 0.6667, 0.625, 0.375, 0.625, 0.25, 0.625, 0.375, 0.75, 0.5833, 0.875, 0.5, 0.875, 0.5833, 0.375, 0.0, 0.625, 0.0, 0.625, 0.25, 0.375, 0.25, 0.375, 0.25, 0.625, 0.25, 0.625, 0.5, 0.375, 0.5, 0.375, 0.5, 0.625, 0.5, 0.625, 0.75, 0.375, 0.75, 0.375, 0.75, 0.625, 0.75, 0.625, 1.0, 0.375, 1.0, 0.125, 0.5, 0.375, 0.5, 0.375, 0.75, 0.125, 0.75, 0.625, 0.5, 0.875, 0.5, 0.875, 0.75, 0.625, 0.75, 0.375, 0.0, 0.625, 0.0, 0.625, 0.25, 0.375, 0.25, 0.375, 0.25, 0.625, 0.25, 0.625, 0.5, 0.375, 0.5, 0.375, 0.5, 0.625, 0.5, 0.625, 0.75, 0.375, 0.75, 0.375, 0.75, 0.625, 0.75, 0.625, 1.0, 0.375, 1.0, 0.125, 0.5, 0.375, 0.5, 0.375, 0.75, 0.125, 0.75, 0.625, 0.5, 0.875, 0.5, 0.875, 0.75, 0.625, 0.75])
me_cube_002.update()
me_cube_005 = bpy.data.meshes.new('Cube.005')
me_cube_005.from_pydata([(0.6156, 0.799, 1.272), (0.4608, 0.5671, -1.744), (-0.6763, 1.003, 1.512), (-0.8319, 0.757, -1.648), (-0.9318, 0.0, -1.648), (0.7131, 0.4164, 1.288), (-0.8415, 0.0, 1.512), (0.4608, 0.3616, -1.744), (0.7688, 0.8786, 0.456), (0.6011, 0.5687, -0.7189), (-0.8385, 1.132, 0.4574), (-0.7817, 0.7508, -0.7511), (0.9196, 0.3616, 0.4574), (0.696, 0.3616, -0.6434), (-1.004, 0.0, 0.4574), (-0.876, 0.0, -0.6589), (-0.1931, 0.9253, -1.744), (0.1979, 1.194, 1.558), (-0.03298, 0.9695, -0.7365), (0.2399, 1.328, 0.4521), (-0.5424, 1.618, 0.8062), (-0.5793, 1.837, 1.501), (-0.03347, 1.901, 1.464), (-0.01384, 1.604, 0.8049), (0.07815, 1.754, 1.137), (0.3355, 1.265, 0.9682), (-0.8385, 1.067, 1.009), (-0.6552, 1.731, 1.166), (-0.3766, 3.282, 0.8787), (-0.5983, 3.243, 1.166), (-0.4183, 3.206, 1.434), (-0.1699, 3.269, 1.426), (-0.007908, 3.289, 1.152), (-0.1623, 3.263, 0.8738), (-0.6151, 2.943, 1.163), (-0.3985, 2.953, 0.8508), (-0.4382, 2.928, 1.448), (-0.1294, 2.961, 1.444), (0.01203, 2.958, 1.148), (-0.1185, 2.935, 0.845), (-0.5332, 1.863, 0.8), (-0.6606, 1.951, 1.166), (-0.5721, 2.032, 1.507), (-0.04814, 2.091, 1.476), (0.07132, 1.973, 1.139), (-0.03006, 1.849, 0.7976), (-1.064, 0.0, -2.252), (-0.19, 1.086, -2.252), (-0.953, 0.8886, -2.252), (0.5348, 0.3616, -2.252), (0.5348, 0.6657, -2.252), (0.06314, 0.7817, 2.403), (-0.4957, 0.6194, 2.551), (0.7019, 0.8258, 2.271), (-0.7519, 0.0, 2.603), (0.1185, 0.4627, 1.852), (-0.29, 0.4431, 1.847), (0.5555, 0.5573, 1.796), (-0.5727, 0.0, 1.713), (-0.1801, 1.031, -1.73), (-0.9125, 0.8263, -1.63), (0.6894, 0.6256, -0.7432), (0.5524, 0.6239, -1.741), (-0.8644, 0.8194, -0.7605), (-0.9324, 0.01162, 1.568), (-0.7473, 1.026, 1.59), (0.2535, 1.235, 1.641), (0.7046, 0.8389, 1.318), (0.5431, 0.4167, -1.748), (-1.038, 0.01378, -1.633), (0.7528, 0.4906, 1.304), (0.7589, 0.422, -0.6654), (-0.9828, 0.01417, -0.662), (0.8598, 0.9362, 0.45), (-0.9431, 1.091, 1.02), (-0.9226, 1.193, 0.4289), (0.9837, 0.4268, 0.4586), (-1.111, 0.0123, 0.4579), (-0.01569, 1.074, -0.7573), (0.2803, 1.421, 0.4146), (-1.168, 0.01337, -2.229), (-0.1765, 1.189, -2.222), (0.4206, 1.331, 0.9752), (0.6241, 0.7209, -2.227), (-0.762, 1.746, 1.168), (-0.6081, 1.662, 0.7331), (0.02992, 1.913, 1.551), (-0.6439, 1.842, 1.587), (0.182, 1.783, 1.138), (0.03817, 1.661, 0.7295), (-0.7055, 3.252, 1.159), (-0.4253, 3.292, 0.783), (-0.4659, 3.213, 1.531), (-0.1113, 3.279, 1.516), (0.09922, 3.301, 1.154), (-0.1089, 3.276, 0.7809), (-0.8948, 2.806, 1.164), (-0.5939, 1.866, 0.7109), (-0.574, 2.784, 1.694), (0.01099, 2.83, 1.684), (0.2743, 2.828, 1.148), (0.02531, 2.795, 0.6017), (-0.7681, 1.957, 1.161), (-0.5169, 2.819, 0.604), (-0.6328, 2.036, 1.596), (0.01495, 2.095, 1.563), (0.179, 1.979, 1.139), (0.03207, 1.853, 0.7095), (-1.029, 0.958, -2.221), (0.6163, 0.4088, -2.237), (0.1002, 0.8795, 2.429), (-0.5445, 0.7083, 2.587), (-0.3405, 0.4987, 1.925), (-0.8422, 0.002941, 2.639), (0.7187, 0.904, 2.23), (0.167, 0.5606, 1.85), (-0.6481, 0.008124, 1.786), (0.5992, 0.6294, 1.79), (-0.7181, 3.03, 1.16), (-0.4849, 3.008, 1.539), (-0.08078, 3.049, 1.529), (0.1142, 3.054, 1.15), (-0.07252, 3.03, 0.7616), (-0.4439, 3.047, 0.7634), (-0.7425, 2.531, 1.16), (-0.5536, 2.557, 1.565), (-0.03277, 2.601, 1.547), (0.1456, 2.549, 1.145), (-0.01947, 2.48, 0.735), (-0.5135, 2.496, 0.7365), (0.9284, 0.663, 1.654), (0.9184, 0.7467, 1.648), (0.8356, 0.5225, 1.326), (0.8327, 0.5891, 1.343), (-0.1781, 1.356, -3.275), (-1.124, 1.104, -3.335), (0.8611, 0.3792, -3.673), (0.5764, 0.9313, -3.391), (-1.461, 0.06033, -4.057), (-0.1653, 1.459, -3.245), (-1.198, 1.177, -3.303), (0.9426, 0.4263, -3.657), (0.6618, 0.9969, -3.366), (-1.565, 0.07369, -4.034), (-0.1365, 1.618, -4.096), (-1.209, 1.255, -4.265), (0.5994, 1.031, -3.99), (-0.1251, 1.721, -4.066), (-1.272, 1.333, -4.233), (0.6725, 1.106, -3.963), (-0.1116, 1.904, -5.125), (-0.1044, 2.008, -5.094)], [], [(25, 24, 22, 17), (14, 26, 10), (4, 3, 48, 46), (19, 25, 8), (8, 0, 5, 12), (1, 7, 49, 50), (1, 9, 13, 7), (9, 8, 12, 13), (16, 18, 9, 1), (18, 19, 8, 9), (4, 15, 11, 3), (15, 14, 10, 11), (11, 10, 19, 18), (3, 11, 18, 16), (16, 1, 50, 47), (2, 21, 27, 26), (17, 22, 21, 2), (19, 23, 24, 25), (10, 20, 23, 19), (26, 27, 20, 10), (8, 25, 0), (0, 25, 17), (26, 14, 6), (6, 2, 26), (34, 29, 28, 35), (36, 30, 29, 34), (37, 31, 30, 36), (38, 32, 31, 37), (39, 33, 32, 38), (35, 28, 33, 39), (40, 35, 39, 45), (45, 39, 38, 44), (44, 38, 37, 43), (43, 37, 36, 42), (42, 36, 34, 41), (41, 34, 35, 40), (27, 41, 40, 20), (21, 42, 41, 27), (22, 43, 42, 21), (24, 44, 43, 22), (23, 45, 44, 24), (20, 40, 45, 23), (3, 16, 47, 48), (54, 52, 56, 58), (58, 56, 2, 6), (51, 53, 57, 55), (52, 51, 55, 56), (5, 0, 55), (56, 55, 17, 2), (17, 55, 0), (82, 66, 86, 88), (77, 75, 74), (69, 80, 108, 60), (79, 73, 82), (73, 76, 70, 67), (62, 83, 109, 68), (62, 68, 71, 61), (61, 71, 76, 73), (59, 62, 61, 78), (78, 61, 73, 79), (69, 60, 63, 72), (72, 63, 75, 77), (63, 78, 79, 75), (60, 59, 78, 63), (59, 81, 83, 62), (65, 74, 84, 87), (66, 65, 87, 86), (79, 82, 88, 89), (75, 79, 89, 85), (74, 75, 85, 84), (73, 67, 82), (67, 66, 82), (74, 64, 77), (64, 74, 65), (118, 123, 91, 90), (119, 118, 90, 92), (120, 119, 92, 93), (121, 120, 93, 94), (122, 121, 94, 95), (123, 122, 95, 91), (129, 128, 101, 103), (128, 127, 100, 101), (127, 126, 99, 100), (126, 125, 98, 99), (125, 124, 96, 98), (124, 129, 103, 96), (84, 85, 97, 102), (87, 84, 102, 104), (86, 87, 104, 105), (88, 86, 105, 106), (89, 88, 106, 107), (85, 89, 107, 97), (60, 108, 81, 59), (113, 116, 112, 111), (116, 64, 65, 112), (110, 115, 117, 114), (111, 112, 115, 110), (55, 57, 5), (112, 65, 66, 115), (66, 67, 115), (81, 108, 140, 139), (54, 113, 111, 52), (48, 47, 134, 135), (12, 76, 71, 13), (29, 90, 91, 28), (70, 131, 117), (13, 71, 68, 7), (51, 110, 114, 53), (83, 81, 139, 142), (14, 77, 64, 6), (30, 92, 90, 29), (4, 69, 72, 15), (47, 50, 137, 134), (15, 72, 77, 14), (31, 93, 92, 30), (7, 68, 109, 49), (32, 94, 93, 31), (6, 64, 116, 58), (46, 80, 69, 4), (33, 95, 94, 32), (58, 116, 113, 54), (52, 111, 110, 51), (28, 91, 95, 33), (53, 114, 117, 57), (103, 101, 122, 123), (101, 100, 121, 122), (100, 99, 120, 121), (99, 98, 119, 120), (98, 96, 118, 119), (96, 103, 123, 118), (102, 97, 129, 124), (104, 102, 124, 125), (105, 104, 125, 126), (106, 105, 126, 127), (107, 106, 127, 128), (97, 107, 128, 129), (5, 130, 132), (131, 70, 133), (117, 131, 130, 57), (57, 130, 5), (70, 115, 67), (115, 70, 117), (132, 133, 76, 12), (130, 131, 133, 132), (12, 5, 132), (70, 76, 133), (140, 143, 148), (138, 135, 145), (141, 142, 149), (50, 49, 136, 137), (49, 109, 141, 136), (109, 83, 142, 141), (46, 48, 135, 138), (80, 46, 138, 143), (108, 80, 143, 140), (144, 146, 150), (136, 141, 149, 146), (145, 148, 143, 138), (149, 147, 151), (134, 137, 146, 144), (135, 134, 144, 145), (142, 139, 147, 149), (139, 140, 148, 147), (137, 136, 146), (150, 151, 148, 145), (146, 149, 151, 150), (147, 148, 151), (145, 144, 150)])
_uv = me_cube_005.uv_layers.new(name='UVMap')
_uv.uv.foreach_set('vector', [0.5806, 0.375, 0.5836, 0.375, 0.625, 0.375, 0.625, 0.375, 0.5417, 0.125, 0.5834, 0.25, 0.5417, 0.25, 0.375, 0.125, 0.375, 0.25, 0.375, 0.25, 0.375, 0.125, 0.5417, 0.375, 0.5806, 0.375, 0.5417, 0.5, 0.5417, 0.5, 0.625, 0.5, 0.625, 0.625, 0.5417, 0.625, 0.375, 0.5, 0.375, 0.625, 0.375, 0.625, 0.375, 0.5, 0.375, 0.5, 0.4583, 0.5, 0.4583, 0.625, 0.375, 0.625, 0.4583, 0.5, 0.5417, 0.5, 0.5417, 0.625, 0.4583, 0.625, 0.375, 0.375, 0.4583, 0.375, 0.4583, 0.5, 0.375, 0.5, 0.4583, 0.375, 0.5417, 0.375, 0.5417, 0.5, 0.4583, 0.5, 0.375, 0.125, 0.4583, 0.125, 0.4583, 0.25, 0.375, 0.25, 0.4583, 0.125, 0.5417, 0.125, 0.5417, 0.25, 0.4583, 0.25, 0.4583, 0.25, 0.5417, 0.25, 0.5417, 0.375, 0.4583, 0.375, 0.375, 0.25, 0.4583, 0.25, 0.4583, 0.375, 0.375, 0.375, 0.375, 0.375, 0.375, 0.5, 0.375, 0.5, 0.375, 0.375, 0.625, 0.25, 0.625, 0.25, 0.5848, 0.25, 0.5834, 0.25, 0.625, 0.375, 0.625, 0.375, 0.625, 0.25, 0.625, 0.25, 0.5417, 0.375, 0.5417, 0.375, 0.5836, 0.375, 0.5806, 0.375, 0.5417, 0.25, 0.5417, 0.25, 0.5417, 0.375, 0.5417, 0.375, 0.5834, 0.25, 0.5848, 0.25, 0.5417, 0.25, 0.5417, 0.25, 0.5417, 0.5, 0.5806, 0.375, 0.625, 0.5, 0.625, 0.5, 0.5806, 0.375, 0.625, 0.375, 0.5834, 0.25, 0.5417, 0.125, 0.625, 0.125, 0.625, 0.125, 0.625, 0.25, 0.5834, 0.25, 0.5848, 0.25, 0.5848, 0.25, 0.5417, 0.25, 0.5417, 0.25, 0.625, 0.25, 0.625, 0.25, 0.5848, 0.25, 0.5848, 0.25, 0.625, 0.375, 0.625, 0.375, 0.625, 0.25, 0.625, 0.25, 0.5836, 0.375, 0.5836, 0.375, 0.625, 0.375, 0.625, 0.375, 0.5417, 0.375, 0.5417, 0.375, 0.5836, 0.375, 0.5836, 0.375, 0.5417, 0.25, 0.5417, 0.25, 0.5417, 0.375, 0.5417, 0.375, 0.5417, 0.25, 0.5417, 0.25, 0.5417, 0.375, 0.5417, 0.375, 0.5417, 0.375, 0.5417, 0.375, 0.5836, 0.375, 0.5836, 0.375, 0.5836, 0.375, 0.5836, 0.375, 0.625, 0.375, 0.625, 0.375, 0.625, 0.375, 0.625, 0.375, 0.625, 0.25, 0.625, 0.25, 0.625, 0.25, 0.625, 0.25, 0.5848, 0.25, 0.5848, 0.25, 0.5848, 0.25, 0.5848, 0.25, 0.5417, 0.25, 0.5417, 0.25, 0.5848, 0.25, 0.5848, 0.25, 0.5417, 0.25, 0.5417, 0.25, 0.625, 0.25, 0.625, 0.25, 0.5848, 0.25, 0.5848, 0.25, 0.625, 0.375, 0.625, 0.375, 0.625, 0.25, 0.625, 0.25, 0.5836, 0.375, 0.5836, 0.375, 0.625, 0.375, 0.625, 0.375, 0.5417, 0.375, 0.5417, 0.375, 0.5836, 0.375, 0.5836, 0.375, 0.5417, 0.25, 0.5417, 0.25, 0.5417, 0.375, 0.5417, 0.375, 0.375, 0.25, 0.375, 0.375, 0.375, 0.375, 0.375, 0.25, 0.2083, 0.625, 0.2083, 0.5625, 0.2083, 0.5625, 0.2083, 0.625, 0.2083, 0.625, 0.2083, 0.5625, 0.2083, 0.5937, 0.2083, 0.625, 0.2917, 0.5625, 0.2917, 0.625, 0.2917, 0.625, 0.2917, 0.5625, 0.2083, 0.5625, 0.2917, 0.5625, 0.2917, 0.5625, 0.2083, 0.5625, 0.625, 0.625, 0.2917, 0.5625, 0.2917, 0.5625, 0.2083, 0.5625, 0.2917, 0.5625, 0.2083, 0.5625, 0.2083, 0.5937, 0.2083, 0.5625, 0.2917, 0.5625, 0.2917, 0.5625, 0.5806, 0.375, 0.625, 0.375, 0.625, 0.375, 0.5836, 0.375, 0.5417, 0.125, 0.5417, 0.25, 0.5834, 0.25, 0.375, 0.125, 0.375, 0.125, 0.375, 0.25, 0.375, 0.25, 0.5417, 0.375, 0.5417, 0.5, 0.5806, 0.375, 0.5417, 0.5, 0.5417, 0.625, 0.625, 0.625, 0.625, 0.5, 0.375, 0.5, 0.375, 0.5, 0.375, 0.625, 0.375, 0.625, 0.375, 0.5, 0.375, 0.625, 0.4583, 0.625, 0.4583, 0.5, 0.4583, 0.5, 0.4583, 0.625, 0.5417, 0.625, 0.5417, 0.5, 0.375, 0.375, 0.375, 0.5, 0.4583, 0.5, 0.4583, 0.375, 0.4583, 0.375, 0.4583, 0.5, 0.5417, 0.5, 0.5417, 0.375, 0.375, 0.125, 0.375, 0.25, 0.4583, 0.25, 0.4583, 0.125, 0.4583, 0.125, 0.4583, 0.25, 0.5417, 0.25, 0.5417, 0.125, 0.4583, 0.25, 0.4583, 0.375, 0.5417, 0.375, 0.5417, 0.25, 0.375, 0.25, 0.375, 0.375, 0.4583, 0.375, 0.4583, 0.25, 0.375, 0.375, 0.375, 0.375, 0.375, 0.5, 0.375, 0.5, 0.625, 0.25, 0.5834, 0.25, 0.5848, 0.25, 0.625, 0.25, 0.625, 0.375, 0.625, 0.25, 0.625, 0.25, 0.625, 0.375, 0.5417, 0.375, 0.5806, 0.375, 0.5836, 0.375, 0.5417, 0.375, 0.5417, 0.25, 0.5417, 0.375, 0.5417, 0.375, 0.5417, 0.25, 0.5834, 0.25, 0.5417, 0.25, 0.5417, 0.25, 0.5848, 0.25, 0.5417, 0.5, 0.625, 0.5, 0.5806, 0.375, 0.625, 0.5, 0.625, 0.375, 0.5806, 0.375, 0.5834, 0.25, 0.625, 0.125, 0.5417, 0.125, 0.625, 0.125, 0.5834, 0.25, 0.625, 0.25, 0.5848, 0.25, 0.5417, 0.25, 0.5417, 0.25, 0.5848, 0.25, 0.625, 0.25, 0.5848, 0.25, 0.5848, 0.25, 0.625, 0.25, 0.625, 0.375, 0.625, 0.25, 0.625, 0.25, 0.625, 0.375, 0.5836, 0.375, 0.625, 0.375, 0.625, 0.375, 0.5836, 0.375, 0.5417, 0.375, 0.5836, 0.375, 0.5836, 0.375, 0.5417, 0.375, 0.5417, 0.25, 0.5417, 0.375, 0.5417, 0.375, 0.5417, 0.25, 0.5417, 0.25, 0.5417, 0.375, 0.5417, 0.375, 0.5417, 0.25, 0.5417, 0.375, 0.5836, 0.375, 0.5836, 0.375, 0.5417, 0.375, 0.5836, 0.375, 0.625, 0.375, 0.625, 0.375, 0.5836, 0.375, 0.625, 0.375, 0.625, 0.25, 0.625, 0.25, 0.625, 0.375, 0.625, 0.25, 0.5848, 0.25, 0.5848, 0.25, 0.625, 0.25, 0.5848, 0.25, 0.5417, 0.25, 0.5417, 0.25, 0.5848, 0.25, 0.5848, 0.25, 0.5417, 0.25, 0.5417, 0.25, 0.5848, 0.25, 0.625, 0.25, 0.5848, 0.25, 0.5848, 0.25, 0.625, 0.25, 0.625, 0.375, 0.625, 0.25, 0.625, 0.25, 0.625, 0.375, 0.5836, 0.375, 0.625, 0.375, 0.625, 0.375, 0.5836, 0.375, 0.5417, 0.375, 0.5836, 0.375, 0.5836, 0.375, 0.5417, 0.375, 0.5417, 0.25, 0.5417, 0.375, 0.5417, 0.375, 0.5417, 0.25, 0.375, 0.25, 0.375, 0.25, 0.375, 0.375, 0.375, 0.375, 0.2083, 0.625, 0.2083, 0.625, 0.2083, 0.5625, 0.2083, 0.5625, 0.2083, 0.625, 0.2083, 0.625, 0.2083, 0.5937, 0.2083, 0.5625, 0.2917, 0.5625, 0.2917, 0.5625, 0.2917, 0.625, 0.2917, 0.625, 0.2083, 0.5625, 0.2083, 0.5625, 0.2917, 0.5625, 0.2917, 0.5625, 0.2917, 0.5625, 0.2917, 0.625, 0.625, 0.625, 0.2083, 0.5625, 0.2083, 0.5937, 0.2083, 0.5625, 0.2917, 0.5625, 0.2083, 0.5625, 0.2917, 0.5625, 0.2917, 0.5625, 0.375, 0.375, 0.375, 0.25, 0.375, 0.25, 0.375, 0.375, 0.2083, 0.625, 0.2083, 0.625, 0.2083, 0.5625, 0.2083, 0.5625, 0.375, 0.25, 0.375, 0.375, 0.375, 0.375, 0.375, 0.25, 0.5417, 0.625, 0.5417, 0.625, 0.4583, 0.625, 0.4583, 0.625, 0.5848, 0.25, 0.5848, 0.25, 0.5417, 0.25, 0.5417, 0.25, 0.2917, 0.625, 0.2917, 0.625, 0.2917, 0.625, 0.4583, 0.625, 0.4583, 0.625, 0.375, 0.625, 0.375, 0.625, 0.2917, 0.5625, 0.2917, 0.5625, 0.2917, 0.625, 0.2917, 0.625, 0.375, 0.5, 0.375, 0.375, 0.375, 0.375, 0.375, 0.5, 0.5417, 0.125, 0.5417, 0.125, 0.625, 0.125, 0.625, 0.125, 0.625, 0.25, 0.625, 0.25, 0.5848, 0.25, 0.5848, 0.25, 0.375, 0.125, 0.375, 0.125, 0.4583, 0.125, 0.4583, 0.125, 0.375, 0.375, 0.375, 0.5, 0.375, 0.5, 0.375, 0.375, 0.4583, 0.125, 0.4583, 0.125, 0.5417, 0.125, 0.5417, 0.125, 0.625, 0.375, 0.625, 0.375, 0.625, 0.25, 0.625, 0.25, 0.375, 0.625, 0.375, 0.625, 0.375, 0.625, 0.375, 0.625, 0.5836, 0.375, 0.5836, 0.375, 0.625, 0.375, 0.625, 0.375, 0.2083, 0.625, 0.2083, 0.625, 0.2083, 0.625, 0.2083, 0.625, 0.375, 0.125, 0.375, 0.125, 0.375, 0.125, 0.375, 0.125, 0.5417, 0.375, 0.5417, 0.375, 0.5836, 0.375, 0.5836, 0.375, 0.2083, 0.625, 0.2083, 0.625, 0.2083, 0.625, 0.2083, 0.625, 0.2083, 0.5625, 0.2083, 0.5625, 0.2917, 0.5625, 0.2917, 0.5625, 0.5417, 0.25, 0.5417, 0.25, 0.5417, 0.375, 0.5417, 0.375, 0.2917, 0.625, 0.2917, 0.625, 0.2917, 0.625, 0.2917, 0.625, 0.5417, 0.25, 0.5417, 0.375, 0.5417, 0.375, 0.5417, 0.25, 0.5417, 0.375, 0.5836, 0.375, 0.5836, 0.375, 0.5417, 0.375, 0.5836, 0.375, 0.625, 0.375, 0.625, 0.375, 0.5836, 0.375, 0.625, 0.375, 0.625, 0.25, 0.625, 0.25, 0.625, 0.375, 0.625, 0.25, 0.5848, 0.25, 0.5848, 0.25, 0.625, 0.25, 0.5848, 0.25, 0.5417, 0.25, 0.5417, 0.25, 0.5848, 0.25, 0.5848, 0.25, 0.5417, 0.25, 0.5417, 0.25, 0.5848, 0.25, 0.625, 0.25, 0.5848, 0.25, 0.5848, 0.25, 0.625, 0.25, 0.625, 0.375, 0.625, 0.25, 0.625, 0.25, 0.625, 0.375, 0.5836, 0.375, 0.625, 0.375, 0.625, 0.375, 0.5836, 0.375, 0.5417, 0.375, 0.5836, 0.375, 0.5836, 0.375, 0.5417, 0.375, 0.5417, 0.25, 0.5417, 0.375, 0.5417, 0.375, 0.5417, 0.25, 0.2917, 0.625, 0.2917, 0.625, 0.2917, 0.625, 0.2917, 0.625, 0.2917, 0.625, 0.2917, 0.625, 0.2917, 0.625, 0.2917, 0.625, 0.2917, 0.625, 0.2917, 0.625, 0.2917, 0.625, 0.2917, 0.625, 0.2917, 0.625, 0.625, 0.625, 0.2917, 0.5625, 0.2917, 0.5625, 0.2917, 0.5625, 0.625, 0.625, 0.2917, 0.625, 0.625, 0.625, 0.625, 0.625, 0.5417, 0.625, 0.5417, 0.625, 0.2917, 0.625, 0.2917, 0.625, 0.2917, 0.625, 0.2917, 0.625, 0.5417, 0.625, 0.625, 0.625, 0.625, 0.625, 0.625, 0.625, 0.5417, 0.625, 0.625, 0.625, 0.375, 0.25, 0.375, 0.125, 0.375, 0.25, 0.375, 0.125, 0.375, 0.25, 0.375, 0.25, 0.375, 0.625, 0.375, 0.5, 0.375, 0.5, 0.375, 0.5, 0.375, 0.625, 0.375, 0.625, 0.375, 0.5, 0.375, 0.625, 0.375, 0.625, 0.375, 0.625, 0.375, 0.625, 0.375, 0.625, 0.375, 0.5, 0.375, 0.5, 0.375, 0.625, 0.375, 0.125, 0.375, 0.25, 0.375, 0.25, 0.375, 0.125, 0.375, 0.125, 0.375, 0.125, 0.375, 0.125, 0.375, 0.125, 0.375, 0.25, 0.375, 0.125, 0.375, 0.125, 0.375, 0.25, 0.375, 0.375, 0.375, 0.5, 0.375, 0.375, 0.375, 0.625, 0.375, 0.625, 0.375, 0.5, 0.375, 0.5, 0.375, 0.25, 0.375, 0.25, 0.375, 0.125, 0.375, 0.125, 0.375, 0.5, 0.375, 0.375, 0.375, 0.375, 0.375, 0.375, 0.375, 0.5, 0.375, 0.5, 0.375, 0.375, 0.375, 0.25, 0.375, 0.375, 0.375, 0.375, 0.375, 0.25, 0.375, 0.5, 0.375, 0.375, 0.375, 0.375, 0.375, 0.5, 0.375, 0.375, 0.375, 0.25, 0.375, 0.25, 0.375, 0.375, 0.375, 0.5, 0.375, 0.625, 0.375, 0.5, 0.375, 0.375, 0.375, 0.375, 0.375, 0.25, 0.375, 0.25, 0.375, 0.5, 0.375, 0.5, 0.375, 0.375, 0.375, 0.375, 0.375, 0.375, 0.375, 0.25, 0.375, 0.375, 0.375, 0.25, 0.375, 0.375, 0.375, 0.375])
me_cube_005.materials.append(mat_material)
me_cube_005.use_mirror_vertex_groups = False
me_cube_005.update()

# ---- objects
ob_body = bpy.data.objects.new('Body', me_cube)
ob_hand = bpy.data.objects.new('hand', me_cube_001)
ob_shoe = bpy.data.objects.new('Shoe', me_cube_002)
ob_coat = bpy.data.objects.new('Coat', me_cube_005)
ob_mirror = bpy.data.objects.new('Mirror', None)

# ---- transforms, parenting, visibility, modifiers, constraints
ob_body.location = (0.0, 0.0, 8.433)
ob_body.lock_rotations_4d = False
ob_body.empty_display_type = 'ARROWS'
ob_body.lineart.crease_threshold = 0.0
_m = ob_body.modifiers.new('Mirror', 'MIRROR')
_m.use_axis = (False, True, False)
_m.merge_threshold = 0.158
_m.mirror_object = ob_mirror
ob_hand.location = (-0.3537, 5.148, 9.534)
ob_hand.scale = (1.307, 1.307, 1.307)
_m = ob_hand.modifiers.new('Mirror', 'MIRROR')
_m.use_axis = (False, True, False)
_m.merge_threshold = 0.158
_m.mirror_object = ob_mirror
ob_shoe.location = (-0.02747, 0.7052, 0.0)
ob_shoe.scale = (0.8989, 0.8989, 0.8989)
_m = ob_shoe.modifiers.new('Mirror', 'MIRROR')
_m.use_axis = (False, True, False)
_m.merge_threshold = 0.158
_m.mirror_object = ob_mirror
ob_coat.location = (0.0, 0.0, 8.433)
ob_coat.lock_rotations_4d = False
ob_coat.empty_display_type = 'ARROWS'
ob_coat.lineart.crease_threshold = 0.0
_m = ob_coat.modifiers.new('Mirror', 'MIRROR')
_m.use_axis = (False, True, False)
_m.merge_threshold = 0.158
_m.mirror_object = ob_mirror
ob_mirror.location = (0.0, 0.0, 0.0)

# ---- collection membership
col_collection.objects.link(ob_body)
col_collection.objects.link(ob_hand)
col_collection.objects.link(ob_shoe)
col_collection.objects.link(ob_coat)
col_collection.objects.link(ob_mirror)

# ---- scene / render settings (as saved in the file)
scene.frame_start = 1; scene.frame_end = 250; scene.frame_set(1)
scene.render.engine = 'BLENDER_EEVEE_NEXT'
scene.cycles.sampling_pattern = 'TABULATED_SOBOL'
scene.cycles.use_light_tree = False
scene.view_settings.view_transform = 'Filmic'
bpy.context.view_layer.update()

# ---- added for rendering (the .blend has no active camera and no usable light): camera, sun
cam_auto = bpy.data.cameras.new('AutoCamera')
cam_auto.lens = 50.0
cam_auto.sensor_width = 36.0
cam_auto.clip_end = 1000.0
ob_auto_camera = bpy.data.objects.new('AutoCamera', cam_auto)
scene.collection.objects.link(ob_auto_camera)
ob_auto_camera.location = (16.7244, -20.1325, 19.6809)
ob_auto_camera.rotation_euler = (1.09748, -7.21219e-08, 0.694738)
scene.camera = ob_auto_camera
light_auto_sun = bpy.data.lights.new('AutoSun', 'SUN')
light_auto_sun.energy = 3.0
light_auto_sun.angle = 0.0523599
ob_auto_sun = bpy.data.objects.new('AutoSun', light_auto_sun)
scene.collection.objects.link(ob_auto_sun)
ob_auto_sun.rotation_euler = (0.872665, 0.174533, 0.523599)
bpy.context.view_layer.update()
